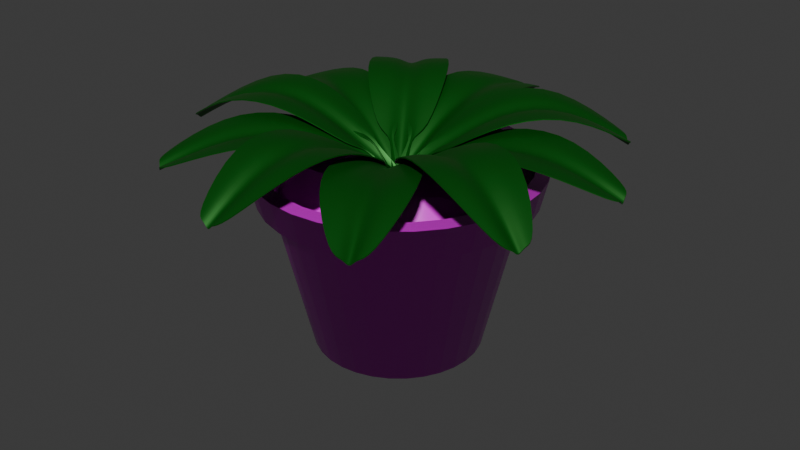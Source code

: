 # Source: Pot_Tanaman.blend  (saved by Blender 4.0.36; exported with 4.5.12 LTS)
import bpy
from mathutils import Matrix  # noqa: F401  (used for matrix-valued properties, if any)

bpy.ops.wm.read_factory_settings(use_empty=True)
scene = bpy.context.scene
scene.name = 'Scene'

# ---- collections
col_collection = bpy.data.collections.new('Collection'); scene.collection.children.link(col_collection)

# ---- images (referenced by path relative to the original .blend; pixels are not part of the script)
import os
ASSET_DIR = os.environ.get("B2B_ASSET_DIR", "")  # directory of the original .blend (textures are referenced by path, not embedded)
HERE = os.path.dirname(os.path.abspath(__file__))  # packed textures are extracted next to this script under _unpacked/

def load_image(name, relpath, width, height, colorspace="sRGB"):
    """Load a texture the original file referenced (path relative to the .blend, or extracted next to this script)."""
    p = next((c for c in (os.path.join(HERE, relpath), os.path.join(ASSET_DIR, relpath)) if relpath and os.path.exists(c)), "")
    if p:
        img = bpy.data.images.load(p, check_existing=True)
        img.name = name
    else:  # same state as the original file: an image datablock whose file is absent (Cycles renders it pink)
        img = bpy.data.images.new(name, width, height)
        img.source = "FILE"
        img.filepath = "//" + (relpath or name)
    img.colorspace_settings.name = colorspace
    return img
img_red_plaster_weathered_disp_4k_png = load_image('red_plaster_weathered_disp_4k.png', 'textures Pot Tanaman/red_plaster_weathered_disp_4k.png', 1024, 1024, 'Non-Color')
img_red_plaster_weathered_diff_4k_jpg = load_image('red_plaster_weathered_diff_4k.jpg', 'textures Pot Tanaman/red_plaster_weathered_diff_4k.jpg', 1024, 1024, 'sRGB')
img_red_plaster_weathered_rough_4k_exr = load_image('red_plaster_weathered_rough_4k.exr', 'textures Pot Tanaman/red_plaster_weathered_rough_4k.exr', 1024, 1024, 'Non-Color')
img_red_plaster_weathered_nor_gl_4k_exr = load_image('red_plaster_weathered_nor_gl_4k.exr', 'textures Pot Tanaman/red_plaster_weathered_nor_gl_4k.exr', 1024, 1024, 'Non-Color')

# ---- materials (node trees are filled in below, after node groups)
mat_pot = bpy.data.materials.new('Pot')
mat_pot.use_transparent_shadow = False
mat_plant = bpy.data.materials.new('Plant')
mat_plant.use_transparent_shadow = False

# ---- node groups
ng_auto_smooth = bpy.data.node_groups.new('Auto Smooth', 'GeometryNodeTree')
_s = ng_auto_smooth.interface.new_socket(name='Geometry', in_out='OUTPUT', socket_type='NodeSocketGeometry')
_s = ng_auto_smooth.interface.new_socket(name='Geometry', in_out='INPUT', socket_type='NodeSocketGeometry')
_s = ng_auto_smooth.interface.new_socket(name='Angle', in_out='INPUT', socket_type='NodeSocketFloat')
_s.subtype = 'ANGLE'
_s.min_value = 0.0
_s.max_value = 3.142
ng_auto_smooth.is_modifier = True
_N = ng_auto_smooth.nodes; _L = ng_auto_smooth.links
n0 = _N.new('NodeGroupOutput'); n0.name = 'Group Output'; n0.location = (480, -100)
n1 = _N.new('NodeGroupInput'); n1.name = 'Group Input'; n1.location = (-420, -300)
n2 = _N.new('NodeGroupInput'); n2.name = 'Group Input.001'; n2.location = (-60, -100)
n3 = _N.new('GeometryNodeSetShadeSmooth'); n3.name = 'Set Shade Smooth'; n3.location = (120, -100)
n3.domain = 'EDGE'
n4 = _N.new('GeometryNodeSetShadeSmooth'); n4.name = 'Set Shade Smooth.001'; n4.location = (300, -100)
n5 = _N.new('GeometryNodeInputMeshEdgeAngle'); n5.name = 'Edge Angle'; n5.location = (-420, -220)
n6 = _N.new('GeometryNodeInputEdgeSmooth'); n6.name = 'Is Edge Smooth'; n6.location = (-60, -160)
n7 = _N.new('GeometryNodeInputShadeSmooth'); n7.name = 'Is Face Smooth'; n7.location = (-240, -340)
n8 = _N.new('FunctionNodeBooleanMath'); n8.name = 'Boolean Math'; n8.location = (-60, -220)
n9 = _N.new('FunctionNodeCompare'); n9.name = 'Compare'; n9.location = (-240, -180)
n9.operation = 'LESS_EQUAL'
_L.new(n5.outputs[0], n9.inputs[0])
_L.new(n4.outputs[0], n0.inputs[0])
_L.new(n1.outputs[1], n9.inputs[1])
_L.new(n9.outputs[0], n8.inputs[0])
_L.new(n7.outputs[0], n8.inputs[1])
_L.new(n2.outputs[0], n3.inputs[0])
_L.new(n6.outputs[0], n3.inputs[1])
_L.new(n3.outputs[0], n4.inputs[0])
_L.new(n8.outputs[0], n3.inputs[2])
n0.is_active_output = True

# ---- material node trees
mat_pot.use_nodes = True; mat_pot.node_tree.nodes.clear()
_N = mat_pot.node_tree.nodes; _L = mat_pot.node_tree.links
n0 = _N.new('ShaderNodeOutputMaterial'); n0.name = 'Material Output'; n0.location = (300, 300)
n1 = _N.new('ShaderNodeDisplacement'); n1.name = 'Displacement'; n1.location = (110, -400)
n1.inputs[2].default_value = 1.0
n2 = _N.new('ShaderNodeBsdfPrincipled'); n2.name = 'Principled BSDF'; n2.location = (10, 300)
n2.inputs[3].default_value = 1.45
n3 = _N.new('ShaderNodeTexImage'); n3.name = 'Image Texture'; n3.location = (-540, -340)
n3.label = 'Displacement'
n3.image = img_red_plaster_weathered_disp_4k_png
n4 = _N.new('ShaderNodeTexImage'); n4.name = 'Image Texture.001'; n4.location = (-540, 500)
n4.label = 'Base Color'
n4.image = img_red_plaster_weathered_diff_4k_jpg
n5 = _N.new('ShaderNodeTexImage'); n5.name = 'Image Texture.002'; n5.location = (-540, 220)
n5.label = 'Roughness'
n5.image = img_red_plaster_weathered_rough_4k_exr
n6 = _N.new('ShaderNodeTexImage'); n6.name = 'Image Texture.003'; n6.location = (-540, -60)
n6.label = 'Normal'
n6.image = img_red_plaster_weathered_nor_gl_4k_exr
n7 = _N.new('ShaderNodeNormalMap'); n7.name = 'Normal Map'; n7.location = (-194, 14)
_L.new(n2.outputs[0], n0.inputs[0])
_L.new(n3.outputs[0], n1.inputs[0])
_L.new(n1.outputs[0], n0.inputs[2])
_L.new(n4.outputs[0], n2.inputs[0])
_L.new(n5.outputs[0], n2.inputs[2])
_L.new(n6.outputs[0], n7.inputs[1])
_L.new(n7.outputs[0], n2.inputs[5])
n0.is_active_output = True
mat_plant.use_nodes = True; mat_plant.node_tree.nodes.clear()
_N = mat_plant.node_tree.nodes; _L = mat_plant.node_tree.links
n0 = _N.new('ShaderNodeBsdfPrincipled'); n0.name = 'Principled BSDF'; n0.location = (10, 300)
n0.inputs[0].default_value = (0.0, 0.1497, 0.001238, 1.0)
n0.inputs[1].default_value = 0.6593
n0.inputs[2].default_value = 0.489
n0.inputs[3].default_value = 1.95
n1 = _N.new('ShaderNodeOutputMaterial'); n1.name = 'Material Output'; n1.location = (300, 300)
_L.new(n0.outputs[0], n1.inputs[0])
n1.is_active_output = True

# ---- world
world_world = bpy.data.worlds.new('World'); scene.world = world_world
world_world.use_nodes = True; world_world.node_tree.nodes.clear()
_N = world_world.node_tree.nodes; _L = world_world.node_tree.links
n0 = _N.new('ShaderNodeOutputWorld'); n0.name = 'World Output'; n0.location = (300, 300)
n1 = _N.new('ShaderNodeBackground'); n1.name = 'Background'; n1.location = (10, 300)
n1.inputs[0].default_value = (0.05088, 0.05088, 0.05088, 1.0)
_L.new(n1.outputs[0], n0.inputs[0])
n0.is_active_output = True
world_world.color = (0.05088, 0.05088, 0.05088)
world_world.use_sun_shadow = False
world_world.sun_shadow_jitter_overblur = 0.0

# ---- meshes
me_cylinder = bpy.data.meshes.new('Cylinder')
me_cylinder.from_pydata([(4.13e-09, 0.6589, -1.0), (0.0, 1.0, 1.0), (0.1285, 0.6463, -1.0), (0.1951, 0.9808, 1.0), (0.2522, 0.6088, -1.0), (0.3827, 0.9239, 1.0), (0.3661, 0.5479, -1.0), (0.5556, 0.8315, 1.0), (0.4659, 0.4659, -1.0), (0.7071, 0.7071, 1.0), (0.5479, 0.3661, -1.0), (0.8315, 0.5556, 1.0), (0.6088, 0.2522, -1.0), (0.9239, 0.3827, 1.0), (0.6463, 0.1285, -1.0), (0.9808, 0.1951, 1.0), (0.6589, 5.083e-09, -1.0), (1.0, 0.0, 1.0), (0.6463, -0.1285, -1.0), (0.9808, -0.1951, 1.0), (0.6088, -0.2522, -1.0), (0.9239, -0.3827, 1.0), (0.5479, -0.3661, -1.0), (0.8315, -0.5556, 1.0), (0.4659, -0.4659, -1.0), (0.7071, -0.7071, 1.0), (0.3661, -0.5479, -1.0), (0.5556, -0.8315, 1.0), (0.2522, -0.6088, -1.0), (0.3827, -0.9239, 1.0), (0.1285, -0.6463, -1.0), (0.1951, -0.9808, 1.0), (4.13e-09, -0.6589, -1.0), (0.0, -1.0, 1.0), (-0.1285, -0.6463, -1.0), (-0.1951, -0.9808, 1.0), (-0.2522, -0.6088, -1.0), (-0.3827, -0.9239, 1.0), (-0.3661, -0.5479, -1.0), (-0.5556, -0.8315, 1.0), (-0.4659, -0.4659, -1.0), (-0.7071, -0.7071, 1.0), (-0.5479, -0.3661, -1.0), (-0.8315, -0.5556, 1.0), (-0.6088, -0.2522, -1.0), (-0.9239, -0.3827, 1.0), (-0.6463, -0.1285, -1.0), (-0.9808, -0.1951, 1.0), (-0.6589, 5.083e-09, -1.0), (-1.0, 0.0, 1.0), (-0.6463, 0.1285, -1.0), (-0.9808, 0.1951, 1.0), (-0.6088, 0.2522, -1.0), (-0.9239, 0.3827, 1.0), (-0.5479, 0.3661, -1.0), (-0.8315, 0.5556, 1.0), (-0.4659, 0.4659, -1.0), (-0.7071, 0.7071, 1.0), (-0.3661, 0.5479, -1.0), (-0.5556, 0.8315, 1.0), (-0.2522, 0.6088, -1.0), (-0.3827, 0.9239, 1.0), (-0.1285, 0.6463, -1.0), (-0.1951, 0.9808, 1.0), (6.879e-10, 0.9432, 0.664), (0.184, 0.9251, 0.6668), (0.3609, 0.8714, 0.6668), (0.524, 0.7842, 0.6675), (0.6669, 0.6669, 0.6668), (0.7842, 0.524, 0.6783), (0.8714, 0.3609, 0.6777), (0.9251, 0.184, 0.6771), (0.9432, 8.466e-10, 0.6822), (0.9251, -0.184, 0.6836), (0.8714, -0.3609, 0.6668), (0.7842, -0.524, 0.6668), (0.6669, -0.6669, 0.6668), (0.524, -0.7842, 0.6668), (0.3609, -0.8714, 0.6668), (0.184, -0.9251, 0.6668), (6.879e-10, -0.9432, 0.6668), (-0.184, -0.9251, 0.6668), (-0.3609, -0.8714, 0.6668), (-0.524, -0.7842, 0.6547), (-0.6669, -0.6669, 0.6178), (-0.7842, -0.524, 0.6452), (-0.8714, -0.3609, 0.6491), (-0.9251, -0.184, 0.6668), (-0.9432, 8.466e-10, 0.6494), (-0.9251, 0.184, 0.6454), (-0.8714, 0.3609, 0.6182), (-0.7842, 0.524, 0.6548), (-0.6669, 0.6669, 0.6668), (-0.524, 0.7842, 0.6566), (-0.3609, 0.8714, 0.6548), (-0.184, 0.9251, 0.6552), (0.2162, 1.087, 0.9815), (0.0, 1.108, 0.9815), (6.879e-10, 1.051, 0.6484), (0.4241, 1.024, 0.9815), (0.6157, 0.9214, 0.9815), (0.7836, 0.7836, 0.9815), (0.9214, 0.6157, 0.9815), (1.024, 0.4241, 0.9815), (1.087, 0.2162, 0.9815), (1.108, -5.287e-10, 0.9815), (1.087, -0.2162, 0.9815), (1.024, -0.4241, 0.9815), (0.9214, -0.6157, 0.9815), (0.7836, -0.7836, 0.9815), (0.6157, -0.9214, 0.9815), (0.4241, -1.024, 0.9815), (0.2162, -1.087, 0.9815), (-5.287e-10, -1.108, 0.9815), (-0.2162, -1.087, 0.9815), (-0.4241, -1.024, 0.9815), (-0.6157, -0.9214, 0.9815), (-0.7836, -0.7836, 0.9815), (-0.9214, -0.6157, 0.9815), (-1.024, -0.4241, 0.9815), (-1.087, -0.2162, 0.9815), (-1.108, -5.287e-10, 0.9815), (-1.087, 0.2162, 0.9815), (-1.024, 0.4241, 0.9815), (-0.9214, 0.6157, 0.9815), (-0.7836, 0.7836, 0.9815), (-0.6157, 0.9214, 0.9815), (-0.4241, 1.024, 0.9815), (-0.2162, 1.087, 0.9815), (0.2051, 1.031, 0.6484), (0.4024, 0.9714, 0.6484), (0.5841, 0.8742, 0.6484), (0.7435, 0.7435, 0.6484), (0.8742, 0.5841, 0.6484), (0.9714, 0.4024, 0.6484), (1.031, 0.2051, 0.6484), (1.051, 8.466e-10, 0.6484), (1.031, -0.2051, 0.6484), (0.9714, -0.4024, 0.6484), (0.8742, -0.5841, 0.6484), (0.7435, -0.7435, 0.6484), (0.5841, -0.8742, 0.6484), (0.4024, -0.9714, 0.6484), (0.2051, -1.031, 0.6484), (6.879e-10, -1.051, 0.6484), (-0.2051, -1.031, 0.6484), (-0.4024, -0.9714, 0.6484), (-0.5841, -0.8742, 0.6484), (-0.7435, -0.7435, 0.645), (-0.8742, -0.5841, 0.6484), (-0.9714, -0.4024, 0.6484), (-1.031, -0.2051, 0.6484), (-1.051, 8.466e-10, 0.6484), (-1.031, 0.2051, 0.6484), (-0.9714, 0.4024, 0.6452), (-0.8742, 0.5841, 0.6484), (-0.7435, 0.7435, 0.6484), (-0.5841, 0.8742, 0.6484), (-0.4024, 0.9714, 0.6484), (-0.2051, 1.031, 0.6484), (0.1738, 0.874, 0.7055), (-1.361e-09, 0.8911, 0.6957), (0.341, 0.8233, 0.7086), (0.4951, 0.7409, 0.7148), (0.6301, 0.6301, 0.7086), (0.7409, 0.4951, 0.7276), (0.8233, 0.341, 0.7267), (0.874, 0.1738, 0.7268), (0.8911, 1.623e-09, 0.7372), (0.874, -0.1738, 0.7448), (0.8233, -0.341, 0.7083), (0.7409, -0.4951, 0.7055), (0.6301, -0.6301, 0.7055), (0.4951, -0.7409, 0.7055), (0.341, -0.8233, 0.7055), (0.1738, -0.874, 0.7055), (-1.361e-09, -0.8911, 0.7055), (-0.1738, -0.874, 0.7055), (-0.341, -0.8233, 0.7003), (-0.4951, -0.7409, 0.6772), (-0.6301, -0.6301, 0.6271), (-0.7409, -0.4951, 0.662), (-0.8233, -0.341, 0.6639), (-0.874, -0.1738, 0.7036), (-0.8911, 1.623e-09, 0.6637), (-0.874, 0.1738, 0.6619), (-0.8233, 0.341, 0.6271), (-0.7409, 0.4951, 0.6772), (-0.6301, 0.6301, 0.6993), (-0.4951, 0.7409, 0.6845), (-0.341, 0.8233, 0.6819), (-0.1738, 0.874, 0.6818), (-0.6866, 0.4678, 0.6608), (-0.5231, 0.5744, 0.6546), (-0.339, 0.6566, 0.6549), (-0.1415, 0.7113, 0.6549), (0.06195, 0.7364, 0.7096), (0.2635, 0.7309, 0.7267), (0.4553, 0.695, 0.7323), (-0.7151, 0.2793, 0.5868), (-0.5281, 0.3713, 0.5777), (-0.3204, 0.4464, 0.6451), (-0.09979, 0.5017, 0.6834), (0.1252, 0.535, 0.7665), (0.3458, 0.5451, 0.7891), (0.5538, 0.5317, 0.743), (-0.7149, 0.07423, 0.586), (-0.5109, 0.1439, 0.5997), (-0.2869, 0.2064, 0.797), (-0.05157, 0.2593, 0.8236), (0.1861, 0.3005, 0.8044), (0.4169, 0.3285, 0.8325), (0.6321, 0.3422, 0.779), (-0.6867, -0.1366, 0.663), (-0.473, -0.09408, 0.656), (-0.2411, -0.04796, 0.7779), (-1.49e-08, 0.0, 0.8839), (0.2411, 0.04796, 0.8019), (0.473, 0.09408, 0.8325), (0.6867, 0.1366, 0.7784), (-0.6321, -0.3422, 0.5744), (-0.4169, -0.3285, 0.5566), (-0.1861, -0.3005, 0.7614), (0.05157, -0.2593, 0.8831), (0.2869, -0.2064, 0.8125), (0.5109, -0.1439, 0.8756), (0.7149, -0.07423, 0.8166), (-0.5538, -0.5317, 0.58), (-0.3458, -0.5451, 0.5791), (-0.1252, -0.535, 0.6899), (0.09979, -0.5017, 0.7273), (0.3204, -0.4464, 0.7154), (0.5281, -0.3713, 0.7386), (0.7151, -0.2793, 0.745), (-0.4553, -0.695, 0.6607), (-0.2635, -0.7309, 0.6701), (-0.06195, -0.7364, 0.7055), (0.1415, -0.7113, 0.7055), (0.339, -0.6566, 0.7055), (0.5231, -0.5744, 0.7055), (0.6866, -0.4678, 0.7055)], [], [(7, 9, 101, 100), (59, 61, 127, 126), (83, 82, 146, 147), (41, 43, 118, 117), (84, 83, 147, 148), (23, 25, 109, 108), (85, 84, 148, 149), (5, 7, 100, 99), (57, 59, 126, 125), (86, 85, 149, 150), (39, 41, 117, 116), (87, 86, 150, 151), (21, 23, 108, 107), (3, 5, 99, 96), (88, 87, 151, 152), (55, 57, 125, 124), (89, 88, 152, 153), (37, 39, 116, 115), (90, 89, 153, 154), (19, 21, 107, 106), (91, 90, 154, 155), (65, 64, 98, 129), (53, 55, 124, 123), (92, 91, 155, 156), (1, 3, 96, 97), (66, 65, 129, 130), (35, 37, 115, 114), (93, 92, 156, 157), (17, 19, 106, 105), (67, 66, 130, 131), (13, 11, 165, 166), (94, 93, 157, 158), (68, 67, 131, 132), (0, 2, 4, 6, 8, 10, 12, 14, 16, 18, 20, 22, 24, 26, 28, 30, 32, 34, 36, 38, 40, 42, 44, 46, 48, 50, 52, 54, 56, 58, 60, 62), (62, 95, 64, 0), (60, 94, 95, 62), (58, 93, 94, 60), (56, 92, 93, 58), (54, 91, 92, 56), (52, 90, 91, 54), (50, 89, 90, 52), (48, 88, 89, 50), (46, 87, 88, 48), (44, 86, 87, 46), (42, 85, 86, 44), (40, 84, 85, 42), (38, 83, 84, 40), (36, 82, 83, 38), (34, 81, 82, 36), (32, 80, 81, 34), (30, 79, 80, 32), (28, 78, 79, 30), (26, 77, 78, 28), (24, 76, 77, 26), (22, 75, 76, 24), (20, 74, 75, 22), (18, 73, 74, 20), (16, 72, 73, 18), (14, 71, 72, 16), (12, 70, 71, 14), (10, 69, 70, 12), (8, 68, 69, 10), (6, 67, 68, 8), (4, 66, 67, 6), (2, 65, 66, 4), (0, 64, 65, 2), (98, 97, 96, 129), (129, 96, 99, 130), (130, 99, 100, 131), (131, 100, 101, 132), (132, 101, 102, 133), (133, 102, 103, 134), (134, 103, 104, 135), (135, 104, 105, 136), (136, 105, 106, 137), (137, 106, 107, 138), (138, 107, 108, 139), (139, 108, 109, 140), (140, 109, 110, 141), (141, 110, 111, 142), (142, 111, 112, 143), (143, 112, 113, 144), (144, 113, 114, 145), (145, 114, 115, 146), (146, 115, 116, 147), (147, 116, 117, 148), (148, 117, 118, 149), (149, 118, 119, 150), (150, 119, 120, 151), (151, 120, 121, 152), (152, 121, 122, 153), (153, 122, 123, 154), (154, 123, 124, 155), (155, 124, 125, 156), (156, 125, 126, 157), (157, 126, 127, 158), (158, 127, 128, 159), (159, 128, 97, 98), (82, 81, 145, 146), (25, 27, 110, 109), (81, 80, 144, 145), (43, 45, 119, 118), (80, 79, 143, 144), (61, 63, 128, 127), (9, 11, 102, 101), (79, 78, 142, 143), (27, 29, 111, 110), (78, 77, 141, 142), (45, 47, 120, 119), (77, 76, 140, 141), (63, 1, 97, 128), (76, 75, 139, 140), (11, 13, 103, 102), (29, 31, 112, 111), (75, 74, 138, 139), (47, 49, 121, 120), (74, 73, 137, 138), (73, 72, 136, 137), (13, 15, 104, 103), (31, 33, 113, 112), (72, 71, 135, 136), (49, 51, 122, 121), (71, 70, 134, 135), (70, 69, 133, 134), (15, 17, 105, 104), (64, 95, 159, 98), (33, 35, 114, 113), (69, 68, 132, 133), (95, 94, 158, 159), (51, 53, 123, 122), (187, 186, 192, 188), (31, 29, 174, 175), (49, 47, 183, 184), (5, 3, 160, 162), (23, 21, 170, 171), (41, 39, 179, 180), (59, 57, 188, 189), (15, 13, 166, 167), (33, 31, 175, 176), (51, 49, 184, 185), (7, 5, 162, 163), (25, 23, 171, 172), (43, 41, 180, 181), (61, 59, 189, 190), (17, 15, 167, 168), (35, 33, 176, 177), (53, 51, 185, 186), (9, 7, 163, 164), (27, 25, 172, 173), (45, 43, 181, 182), (63, 61, 190, 191), (19, 17, 168, 169), (37, 35, 177, 178), (55, 53, 186, 187), (11, 9, 164, 165), (29, 27, 173, 174), (47, 45, 182, 183), (3, 1, 161, 160), (1, 63, 191, 161), (21, 19, 169, 170), (39, 37, 178, 179), (57, 55, 187, 188), (186, 185, 199, 192), (185, 184, 206, 199), (184, 183, 213, 206), (183, 182, 220, 213), (182, 181, 227, 220), (181, 180, 234, 227), (180, 179, 178, 234), (188, 192, 193, 189), (192, 199, 200, 193), (199, 206, 207, 200), (206, 213, 214, 207), (213, 220, 221, 214), (220, 227, 228, 221), (227, 234, 235, 228), (234, 178, 177, 235), (189, 193, 194, 190), (193, 200, 201, 194), (200, 207, 208, 201), (207, 214, 215, 208), (214, 221, 222, 215), (221, 228, 229, 222), (228, 235, 236, 229), (235, 177, 176, 236), (190, 194, 195, 191), (194, 201, 202, 195), (201, 208, 209, 202), (208, 215, 216, 209), (215, 222, 223, 216), (222, 229, 230, 223), (229, 236, 237, 230), (236, 176, 175, 237), (191, 195, 196, 161), (195, 202, 203, 196), (202, 209, 210, 203), (209, 216, 217, 210), (216, 223, 224, 217), (223, 230, 231, 224), (230, 237, 238, 231), (237, 175, 174, 238), (161, 196, 197, 160), (196, 203, 204, 197), (203, 210, 211, 204), (210, 217, 218, 211), (217, 224, 225, 218), (224, 231, 232, 225), (231, 238, 239, 232), (238, 174, 173, 239), (160, 197, 198, 162), (197, 204, 205, 198), (204, 211, 212, 205), (211, 218, 219, 212), (218, 225, 226, 219), (225, 232, 233, 226), (232, 239, 240, 233), (239, 173, 172, 240), (162, 198, 164, 163), (198, 205, 165, 164), (205, 212, 166, 165), (212, 219, 167, 166), (219, 226, 168, 167), (226, 233, 169, 168), (233, 240, 170, 169), (240, 172, 171, 170)])
me_cylinder.polygons.foreach_set('use_smooth', [True] * 225)
_uv = me_cylinder.uv_layers.new(name='UVMap')
_uv.uv.foreach_set('vector', [0.3833, 0.4496, 0.4197, 0.4197, 0.4197, 0.4197, 0.3833, 0.4496, 0.1167, 0.4496, 0.1582, 0.4717, 0.1582, 0.4717, 0.1167, 0.4496, 0.4062, 0.9167, 0.4375, 0.9167, 0.4375, 0.9167, 0.4062, 0.9167, 0.08029, 0.08029, 0.05045, 0.1167, 0.05045, 0.1167, 0.08029, 0.08029, 0.375, 0.9167, 0.4062, 0.9167, 0.4062, 0.9167, 0.375, 0.9167, 0.4496, 0.1167, 0.4197, 0.08029, 0.4197, 0.08029, 0.4496, 0.1167, 0.3438, 0.9167, 0.375, 0.9167, 0.375, 0.9167, 0.3438, 0.9167, 0.3418, 0.4717, 0.3833, 0.4496, 0.3833, 0.4496, 0.3418, 0.4717, 0.08029, 0.4197, 0.1167, 0.4496, 0.1167, 0.4496, 0.08029, 0.4197, 0.3125, 0.9167, 0.3438, 0.9167, 0.3438, 0.9167, 0.3125, 0.9167, 0.1167, 0.05045, 0.08029, 0.08029, 0.08029, 0.08029, 0.1167, 0.05045, 0.2812, 0.9167, 0.3125, 0.9167, 0.3125, 0.9167, 0.2812, 0.9167, 0.4717, 0.1582, 0.4496, 0.1167, 0.4496, 0.1167, 0.4717, 0.1582, 0.2968, 0.4854, 0.3418, 0.4717, 0.3418, 0.4717, 0.2968, 0.4854, 0.25, 0.9167, 0.2812, 0.9167, 0.2812, 0.9167, 0.25, 0.9167, 0.05045, 0.3833, 0.08029, 0.4197, 0.08029, 0.4197, 0.05045, 0.3833, 0.2188, 0.9167, 0.25, 0.9167, 0.25, 0.9167, 0.2188, 0.9167, 0.1582, 0.02827, 0.1167, 0.05045, 0.1167, 0.05045, 0.1582, 0.02827, 0.1875, 0.9167, 0.2188, 0.9167, 0.2188, 0.9167, 0.1875, 0.9167, 0.4854, 0.2032, 0.4717, 0.1582, 0.4717, 0.1582, 0.4854, 0.2032, 0.1562, 0.9167, 0.1875, 0.9167, 0.1875, 0.9167, 0.1562, 0.9167, 0.9688, 0.9167, 1.0, 0.9167, 1.0, 0.9167, 0.9688, 0.9167, 0.02827, 0.3418, 0.05045, 0.3833, 0.05045, 0.3833, 0.02827, 0.3418, 0.125, 0.9167, 0.1562, 0.9167, 0.1562, 0.9167, 0.125, 0.9167, 0.25, 0.49, 0.2968, 0.4854, 0.2968, 0.4854, 0.25, 0.49, 0.9375, 0.9167, 0.9688, 0.9167, 0.9688, 0.9167, 0.9375, 0.9167, 0.2032, 0.01461, 0.1582, 0.02827, 0.1582, 0.02827, 0.2032, 0.01461, 0.09375, 0.9167, 0.125, 0.9167, 0.125, 0.9167, 0.09375, 0.9167, 0.49, 0.25, 0.4854, 0.2032, 0.4854, 0.2032, 0.49, 0.25, 0.9062, 0.9167, 0.9375, 0.9167, 0.9375, 0.9167, 0.9062, 0.9167, 0.4717, 0.3418, 0.4496, 0.3833, 0.4496, 0.3833, 0.4717, 0.3418, 0.0625, 0.9167, 0.09375, 0.9167, 0.09375, 0.9167, 0.0625, 0.9167, 0.875, 0.9167, 0.9062, 0.9167, 0.9062, 0.9167, 0.875, 0.9167, 0.75, 0.49, 0.7968, 0.4854, 0.8418, 0.4717, 0.8833, 0.4496, 0.9197, 0.4197, 0.9496, 0.3833, 0.9717, 0.3418, 0.9854, 0.2968, 0.99, 0.25, 0.9854, 0.2032, 0.9717, 0.1582, 0.9496, 0.1167, 0.9197, 0.08029, 0.8833, 0.05045, 0.8418, 0.02827, 0.7968, 0.01461, 0.75, 0.01, 0.7032, 0.01461, 0.6582, 0.02827, 0.6167, 0.05045, 0.5803, 0.08029, 0.5504, 0.1167, 0.5283, 0.1582, 0.5146, 0.2032, 0.51, 0.25, 0.5146, 0.2968, 0.5283, 0.3418, 0.5504, 0.3833, 0.5803, 0.4197, 0.6167, 0.4496, 0.6582, 0.4717, 0.7032, 0.4854, 0.03125, 0.5, 0.03125, 0.9167, 0.0, 0.9167, 0.0, 0.5, 0.0625, 0.5, 0.0625, 0.9167, 0.03125, 0.9167, 0.03125, 0.5, 0.09375, 0.5, 0.09375, 0.9167, 0.0625, 0.9167, 0.0625, 0.5, 0.125, 0.5, 0.125, 0.9167, 0.09375, 0.9167, 0.09375, 0.5, 0.1562, 0.5, 0.1562, 0.9167, 0.125, 0.9167, 0.125, 0.5, 0.1875, 0.5, 0.1875, 0.9167, 0.1562, 0.9167, 0.1562, 0.5, 0.2188, 0.5, 0.2188, 0.9167, 0.1875, 0.9167, 0.1875, 0.5, 0.25, 0.5, 0.25, 0.9167, 0.2188, 0.9167, 0.2188, 0.5, 0.2812, 0.5, 0.2812, 0.9167, 0.25, 0.9167, 0.25, 0.5, 0.3125, 0.5, 0.3125, 0.9167, 0.2812, 0.9167, 0.2812, 0.5, 0.3438, 0.5, 0.3438, 0.9167, 0.3125, 0.9167, 0.3125, 0.5, 0.375, 0.5, 0.375, 0.9167, 0.3438, 0.9167, 0.3438, 0.5, 0.4062, 0.5, 0.4062, 0.9167, 0.375, 0.9167, 0.375, 0.5, 0.4375, 0.5, 0.4375, 0.9167, 0.4062, 0.9167, 0.4062, 0.5, 0.4688, 0.5, 0.4688, 0.9167, 0.4375, 0.9167, 0.4375, 0.5, 0.5, 0.5, 0.5, 0.9167, 0.4688, 0.9167, 0.4688, 0.5, 0.5312, 0.5, 0.5312, 0.9167, 0.5, 0.9167, 0.5, 0.5, 0.5625, 0.5, 0.5625, 0.9167, 0.5312, 0.9167, 0.5312, 0.5, 0.5938, 0.5, 0.5937, 0.9167, 0.5625, 0.9167, 0.5625, 0.5, 0.625, 0.5, 0.625, 0.9167, 0.5937, 0.9167, 0.5938, 0.5, 0.6562, 0.5, 0.6562, 0.9167, 0.625, 0.9167, 0.625, 0.5, 0.6875, 0.5, 0.6875, 0.9167, 0.6562, 0.9167, 0.6562, 0.5, 0.7188, 0.5, 0.7188, 0.9167, 0.6875, 0.9167, 0.6875, 0.5, 0.75, 0.5, 0.75, 0.9167, 0.7188, 0.9167, 0.7188, 0.5, 0.7812, 0.5, 0.7812, 0.9167, 0.75, 0.9167, 0.75, 0.5, 0.8125, 0.5, 0.8125, 0.9167, 0.7812, 0.9167, 0.7812, 0.5, 0.8438, 0.5, 0.8437, 0.9167, 0.8125, 0.9167, 0.8125, 0.5, 0.875, 0.5, 0.875, 0.9167, 0.8437, 0.9167, 0.8438, 0.5, 0.9062, 0.5, 0.9062, 0.9167, 0.875, 0.9167, 0.875, 0.5, 0.9375, 0.5, 0.9375, 0.9167, 0.9062, 0.9167, 0.9062, 0.5, 0.9688, 0.5, 0.9688, 0.9167, 0.9375, 0.9167, 0.9375, 0.5, 1.0, 0.5, 1.0, 0.9167, 0.9688, 0.9167, 0.9688, 0.5, 1.0, 0.9167, 1.0, 1.0, 0.9688, 1.0, 0.9688, 0.9167, 0.9688, 0.9167, 0.9688, 1.0, 0.9375, 1.0, 0.9375, 0.9167, 0.9375, 0.9167, 0.9375, 1.0, 0.9062, 1.0, 0.9062, 0.9167, 0.9062, 0.9167, 0.9062, 1.0, 0.875, 1.0, 0.875, 0.9167, 0.875, 0.9167, 0.875, 1.0, 0.8438, 1.0, 0.8437, 0.9167, 0.8437, 0.9167, 0.8438, 1.0, 0.8125, 1.0, 0.8125, 0.9167, 0.8125, 0.9167, 0.8125, 1.0, 0.7812, 1.0, 0.7812, 0.9167, 0.7812, 0.9167, 0.7812, 1.0, 0.75, 1.0, 0.75, 0.9167, 0.75, 0.9167, 0.75, 1.0, 0.7188, 1.0, 0.7188, 0.9167, 0.7188, 0.9167, 0.7188, 1.0, 0.6875, 1.0, 0.6875, 0.9167, 0.6875, 0.9167, 0.6875, 1.0, 0.6562, 1.0, 0.6562, 0.9167, 0.6562, 0.9167, 0.6562, 1.0, 0.625, 1.0, 0.625, 0.9167, 0.625, 0.9167, 0.625, 1.0, 0.5938, 1.0, 0.5937, 0.9167, 0.5937, 0.9167, 0.5938, 1.0, 0.5625, 1.0, 0.5625, 0.9167, 0.5625, 0.9167, 0.5625, 1.0, 0.5312, 1.0, 0.5312, 0.9167, 0.5312, 0.9167, 0.5312, 1.0, 0.5, 1.0, 0.5, 0.9167, 0.5, 0.9167, 0.5, 1.0, 0.4688, 1.0, 0.4688, 0.9167, 0.4688, 0.9167, 0.4688, 1.0, 0.4375, 1.0, 0.4375, 0.9167, 0.4375, 0.9167, 0.4375, 1.0, 0.4062, 1.0, 0.4062, 0.9167, 0.4062, 0.9167, 0.4062, 1.0, 0.375, 1.0, 0.375, 0.9167, 0.375, 0.9167, 0.375, 1.0, 0.3438, 1.0, 0.3438, 0.9167, 0.3438, 0.9167, 0.3438, 1.0, 0.3125, 1.0, 0.3125, 0.9167, 0.3125, 0.9167, 0.3125, 1.0, 0.2812, 1.0, 0.2812, 0.9167, 0.2812, 0.9167, 0.2812, 1.0, 0.25, 1.0, 0.25, 0.9167, 0.25, 0.9167, 0.25, 1.0, 0.2188, 1.0, 0.2188, 0.9167, 0.2188, 0.9167, 0.2188, 1.0, 0.1875, 1.0, 0.1875, 0.9167, 0.1875, 0.9167, 0.1875, 1.0, 0.1562, 1.0, 0.1562, 0.9167, 0.1562, 0.9167, 0.1562, 1.0, 0.125, 1.0, 0.125, 0.9167, 0.125, 0.9167, 0.125, 1.0, 0.09375, 1.0, 0.09375, 0.9167, 0.09375, 0.9167, 0.09375, 1.0, 0.0625, 1.0, 0.0625, 0.9167, 0.0625, 0.9167, 0.0625, 1.0, 0.03125, 1.0, 0.03125, 0.9167, 0.03125, 0.9167, 0.03125, 1.0, 0.0, 1.0, 0.0, 0.9167, 0.4375, 0.9167, 0.4688, 0.9167, 0.4688, 0.9167, 0.4375, 0.9167, 0.4197, 0.08029, 0.3833, 0.05045, 0.3833, 0.05045, 0.4197, 0.08029, 0.4688, 0.9167, 0.5, 0.9167, 0.5, 0.9167, 0.4688, 0.9167, 0.05045, 0.1167, 0.02827, 0.1582, 0.02827, 0.1582, 0.05045, 0.1167, 0.5, 0.9167, 0.5312, 0.9167, 0.5312, 0.9167, 0.5, 0.9167, 0.1582, 0.4717, 0.2032, 0.4854, 0.2032, 0.4854, 0.1582, 0.4717, 0.4197, 0.4197, 0.4496, 0.3833, 0.4496, 0.3833, 0.4197, 0.4197, 0.5312, 0.9167, 0.5625, 0.9167, 0.5625, 0.9167, 0.5312, 0.9167, 0.3833, 0.05045, 0.3418, 0.02827, 0.3418, 0.02827, 0.3833, 0.05045, 0.5625, 0.9167, 0.5937, 0.9167, 0.5937, 0.9167, 0.5625, 0.9167, 0.02827, 0.1582, 0.01461, 0.2032, 0.01461, 0.2032, 0.02827, 0.1582, 0.5937, 0.9167, 0.625, 0.9167, 0.625, 0.9167, 0.5937, 0.9167, 0.2032, 0.4854, 0.25, 0.49, 0.25, 0.49, 0.2032, 0.4854, 0.625, 0.9167, 0.6562, 0.9167, 0.6562, 0.9167, 0.625, 0.9167, 0.4496, 0.3833, 0.4717, 0.3418, 0.4717, 0.3418, 0.4496, 0.3833, 0.3418, 0.02827, 0.2968, 0.01461, 0.2968, 0.01461, 0.3418, 0.02827, 0.6562, 0.9167, 0.6875, 0.9167, 0.6875, 0.9167, 0.6562, 0.9167, 0.01461, 0.2032, 0.01, 0.25, 0.01, 0.25, 0.01461, 0.2032, 0.6875, 0.9167, 0.7188, 0.9167, 0.7188, 0.9167, 0.6875, 0.9167, 0.7188, 0.9167, 0.75, 0.9167, 0.75, 0.9167, 0.7188, 0.9167, 0.4717, 0.3418, 0.4854, 0.2968, 0.4854, 0.2968, 0.4717, 0.3418, 0.2968, 0.01461, 0.25, 0.01, 0.25, 0.01, 0.2968, 0.01461, 0.75, 0.9167, 0.7812, 0.9167, 0.7812, 0.9167, 0.75, 0.9167, 0.01, 0.25, 0.01461, 0.2968, 0.01461, 0.2968, 0.01, 0.25, 0.7812, 0.9167, 0.8125, 0.9167, 0.8125, 0.9167, 0.7812, 0.9167, 0.8125, 0.9167, 0.8437, 0.9167, 0.8437, 0.9167, 0.8125, 0.9167, 0.4854, 0.2968, 0.49, 0.25, 0.49, 0.25, 0.4854, 0.2968, 0.0, 0.9167, 0.03125, 0.9167, 0.03125, 0.9167, 0.0, 0.9167, 0.25, 0.01, 0.2032, 0.01461, 0.2032, 0.01461, 0.25, 0.01, 0.8437, 0.9167, 0.875, 0.9167, 0.875, 0.9167, 0.8437, 0.9167, 0.03125, 0.9167, 0.0625, 0.9167, 0.0625, 0.9167, 0.03125, 0.9167, 0.01461, 0.2968, 0.02827, 0.3418, 0.02827, 0.3418, 0.01461, 0.2968, 0.05045, 0.3833, 0.02827, 0.3418, 0.08361, 0.3612, 0.08029, 0.4197, 0.2968, 0.01461, 0.3418, 0.02827, 0.3418, 0.02827, 0.2968, 0.01461, 0.01, 0.25, 0.01461, 0.2032, 0.01461, 0.2032, 0.01, 0.25, 0.3418, 0.4717, 0.2968, 0.4854, 0.2968, 0.4854, 0.3418, 0.4717, 0.4496, 0.1167, 0.4717, 0.1582, 0.4717, 0.1582, 0.4496, 0.1167, 0.08029, 0.08029, 0.1167, 0.05045, 0.1167, 0.05045, 0.08029, 0.08029, 0.1167, 0.4496, 0.08029, 0.4197, 0.08029, 0.4197, 0.1167, 0.4496, 0.4854, 0.2968, 0.4717, 0.3418, 0.4717, 0.3418, 0.4854, 0.2968, 0.25, 0.01, 0.2968, 0.01461, 0.2968, 0.01461, 0.25, 0.01, 0.01461, 0.2968, 0.01, 0.25, 0.01, 0.25, 0.01461, 0.2968, 0.3833, 0.4496, 0.3418, 0.4717, 0.3418, 0.4717, 0.3833, 0.4496, 0.4197, 0.08029, 0.4496, 0.1167, 0.4496, 0.1167, 0.4197, 0.08029, 0.05045, 0.1167, 0.08029, 0.08029, 0.08029, 0.08029, 0.05045, 0.1167, 0.1582, 0.4717, 0.1167, 0.4496, 0.1167, 0.4496, 0.1582, 0.4717, 0.49, 0.25, 0.4854, 0.2968, 0.4854, 0.2968, 0.49, 0.25, 0.2032, 0.01461, 0.25, 0.01, 0.25, 0.01, 0.2032, 0.01461, 0.02827, 0.3418, 0.01461, 0.2968, 0.01461, 0.2968, 0.02827, 0.3418, 0.4197, 0.4197, 0.3833, 0.4496, 0.3833, 0.4496, 0.4197, 0.4197, 0.3833, 0.05045, 0.4197, 0.08029, 0.4197, 0.08029, 0.3833, 0.05045, 0.02827, 0.1582, 0.05045, 0.1167, 0.05045, 0.1167, 0.02827, 0.1582, 0.2032, 0.4854, 0.1582, 0.4717, 0.1582, 0.4717, 0.2032, 0.4854, 0.4854, 0.2032, 0.49, 0.25, 0.49, 0.25, 0.4854, 0.2032, 0.1582, 0.02827, 0.2032, 0.01461, 0.2032, 0.01461, 0.1582, 0.02827, 0.05045, 0.3833, 0.02827, 0.3418, 0.02827, 0.3418, 0.05045, 0.3833, 0.4496, 0.3833, 0.4197, 0.4197, 0.4197, 0.4197, 0.4496, 0.3833, 0.3418, 0.02827, 0.3833, 0.05045, 0.3833, 0.05045, 0.3418, 0.02827, 0.01461, 0.2032, 0.02827, 0.1582, 0.02827, 0.1582, 0.01461, 0.2032, 0.2968, 0.4854, 0.25, 0.49, 0.25, 0.49, 0.2968, 0.4854, 0.25, 0.49, 0.2032, 0.4854, 0.2032, 0.4854, 0.25, 0.49, 0.4717, 0.1582, 0.4854, 0.2032, 0.4854, 0.2032, 0.4717, 0.1582, 0.1167, 0.05045, 0.1582, 0.02827, 0.1582, 0.02827, 0.1167, 0.05045, 0.08029, 0.4197, 0.05045, 0.3833, 0.05045, 0.3833, 0.08029, 0.4197, 0.02827, 0.3418, 0.01461, 0.2968, 0.08032, 0.3129, 0.08361, 0.3612, 0.01461, 0.2968, 0.01, 0.25, 0.08101, 0.2651, 0.08032, 0.3129, 0.01, 0.25, 0.01461, 0.2032, 0.08739, 0.2177, 0.08101, 0.2651, 0.01461, 0.2032, 0.02827, 0.1582, 0.09966, 0.1714, 0.08739, 0.2177, 0.02827, 0.1582, 0.05045, 0.1167, 0.1173, 0.127, 0.09966, 0.1714, 0.05045, 0.1167, 0.08029, 0.08029, 0.1388, 0.08361, 0.1173, 0.127, 0.08029, 0.08029, 0.1167, 0.05045, 0.1582, 0.02827, 0.1388, 0.08361, 0.08029, 0.4197, 0.08361, 0.3612, 0.127, 0.3827, 0.1167, 0.4496, 0.08361, 0.3612, 0.08032, 0.3129, 0.1308, 0.3296, 0.127, 0.3827, 0.08032, 0.3129, 0.08101, 0.2651, 0.136, 0.279, 0.1308, 0.3296, 0.08101, 0.2651, 0.08739, 0.2177, 0.1441, 0.2289, 0.136, 0.279, 0.08739, 0.2177, 0.09966, 0.1714, 0.1557, 0.1796, 0.1441, 0.2289, 0.09966, 0.1714, 0.1173, 0.127, 0.1704, 0.1308, 0.1557, 0.1796, 0.1173, 0.127, 0.1388, 0.08361, 0.1871, 0.08032, 0.1704, 0.1308, 0.1388, 0.08361, 0.1582, 0.02827, 0.2032, 0.01461, 0.1871, 0.08032, 0.1167, 0.4496, 0.127, 0.3827, 0.1714, 0.4003, 0.1582, 0.4717, 0.127, 0.3827, 0.1308, 0.3296, 0.1796, 0.3443, 0.1714, 0.4003, 0.1308, 0.3296, 0.136, 0.279, 0.1879, 0.2915, 0.1796, 0.3443, 0.136, 0.279, 0.1441, 0.2289, 0.1974, 0.2395, 0.1879, 0.2915, 0.1441, 0.2289, 0.1557, 0.1796, 0.2085, 0.1879, 0.1974, 0.2395, 0.1557, 0.1796, 0.1704, 0.1308, 0.221, 0.136, 0.2085, 0.1879, 0.1704, 0.1308, 0.1871, 0.08032, 0.2349, 0.08101, 0.221, 0.136, 0.1871, 0.08032, 0.2032, 0.01461, 0.25, 0.01, 0.2349, 0.08101, 0.1582, 0.4717, 0.1714, 0.4003, 0.2177, 0.4126, 0.2032, 0.4854, 0.1714, 0.4003, 0.1796, 0.3443, 0.2289, 0.3559, 0.2177, 0.4126, 0.1796, 0.3443, 0.1879, 0.2915, 0.2395, 0.3026, 0.2289, 0.3559, 0.1879, 0.2915, 0.1974, 0.2395, 0.25, 0.25, 0.2395, 0.3026, 0.1974, 0.2395, 0.2085, 0.1879, 0.2605, 0.1974, 0.25, 0.25, 0.2085, 0.1879, 0.221, 0.136, 0.2711, 0.1441, 0.2605, 0.1974, 0.221, 0.136, 0.2349, 0.08101, 0.2823, 0.08739, 0.2711, 0.1441, 0.2349, 0.08101, 0.25, 0.01, 0.2968, 0.01461, 0.2823, 0.08739, 0.2032, 0.4854, 0.2177, 0.4126, 0.2651, 0.419, 0.25, 0.49, 0.2177, 0.4126, 0.2289, 0.3559, 0.279, 0.364, 0.2651, 0.419, 0.2289, 0.3559, 0.2395, 0.3026, 0.2915, 0.3121, 0.279, 0.364, 0.2395, 0.3026, 0.25, 0.25, 0.3026, 0.2605, 0.2915, 0.3121, 0.25, 0.25, 0.2605, 0.1974, 0.3121, 0.2085, 0.3026, 0.2605, 0.2605, 0.1974, 0.2711, 0.1441, 0.3204, 0.1557, 0.3121, 0.2085, 0.2711, 0.1441, 0.2823, 0.08739, 0.3286, 0.09966, 0.3204, 0.1557, 0.2823, 0.08739, 0.2968, 0.01461, 0.3418, 0.02827, 0.3286, 0.09966, 0.25, 0.49, 0.2651, 0.419, 0.3129, 0.4197, 0.2968, 0.4854, 0.2651, 0.419, 0.279, 0.364, 0.3296, 0.3692, 0.3129, 0.4197, 0.279, 0.364, 0.2915, 0.3121, 0.3443, 0.3204, 0.3296, 0.3692, 0.2915, 0.3121, 0.3026, 0.2605, 0.3559, 0.2711, 0.3443, 0.3204, 0.3026, 0.2605, 0.3121, 0.2085, 0.364, 0.221, 0.3559, 0.2711, 0.3121, 0.2085, 0.3204, 0.1557, 0.3692, 0.1704, 0.364, 0.221, 0.3204, 0.1557, 0.3286, 0.09966, 0.373, 0.1173, 0.3692, 0.1704, 0.3286, 0.09966, 0.3418, 0.02827, 0.3833, 0.05045, 0.373, 0.1173, 0.2968, 0.4854, 0.3129, 0.4197, 0.3612, 0.4164, 0.3418, 0.4717, 0.3129, 0.4197, 0.3296, 0.3692, 0.3827, 0.373, 0.3612, 0.4164, 0.3296, 0.3692, 0.3443, 0.3204, 0.4003, 0.3286, 0.3827, 0.373, 0.3443, 0.3204, 0.3559, 0.2711, 0.4126, 0.2823, 0.4003, 0.3286, 0.3559, 0.2711, 0.364, 0.221, 0.419, 0.2349, 0.4126, 0.2823, 0.364, 0.221, 0.3692, 0.1704, 0.4197, 0.1871, 0.419, 0.2349, 0.3692, 0.1704, 0.373, 0.1173, 0.4164, 0.1388, 0.4197, 0.1871, 0.373, 0.1173, 0.3833, 0.05045, 0.4197, 0.08029, 0.4164, 0.1388, 0.3418, 0.4717, 0.3612, 0.4164, 0.4197, 0.4197, 0.3833, 0.4496, 0.3612, 0.4164, 0.3827, 0.373, 0.4496, 0.3833, 0.4197, 0.4197, 0.3827, 0.373, 0.4003, 0.3286, 0.4717, 0.3418, 0.4496, 0.3833, 0.4003, 0.3286, 0.4126, 0.2823, 0.4854, 0.2968, 0.4717, 0.3418, 0.4126, 0.2823, 0.419, 0.2349, 0.49, 0.25, 0.4854, 0.2968, 0.419, 0.2349, 0.4197, 0.1871, 0.4854, 0.2032, 0.49, 0.25, 0.4197, 0.1871, 0.4164, 0.1388, 0.4717, 0.1582, 0.4854, 0.2032, 0.4164, 0.1388, 0.4197, 0.08029, 0.4496, 0.1167, 0.4717, 0.1582])
me_cylinder.materials.append(mat_pot)
me_cylinder.update()
me_plane = bpy.data.meshes.new('Plane')
me_plane.from_pydata([(-0.5783, 0.3556, 1.235), (0.5783, 0.3556, 1.235), (-0.3825, 2.356, 1.235), (0.3825, 2.356, 1.235), (-0.1928, 0.3556, 1.226), (0.1928, 0.3556, 1.226), (0.1275, 2.356, 1.235), (-0.1275, 2.356, 1.235), (-1.0, 1.697, 1.486), (-1.0, 1.03, 1.486), (1.0, 1.03, 1.486), (1.0, 1.697, 1.486), (-0.3333, 1.03, 1.486), (-0.3333, 1.697, 1.486), (0.3333, 1.03, 1.486), (0.3333, 1.697, 1.486), (0.0, 0.3556, 1.115), (0.0, 2.356, 1.152), (0.0, 1.03, 1.403), (0.0, 1.697, 1.403), (-0.1928, -0.03787, 0.9622), (0.1928, -0.03787, 0.9622), (0.0, -0.03787, 0.8795), (-0.9335, 0.1441, 1.235), (0.01401, 0.4385, 1.235), (-3.359, 1.832, 1.235), (-2.732, 2.027, 1.235), (-0.6177, 0.2423, 1.226), (-0.3018, 0.3404, 1.226), (-2.941, 1.962, 1.235), (-3.15, 1.897, 1.235), (-3.013, 1.135, 1.597), (-2.151, 0.5893, 1.597), (-0.5124, 1.098, 1.597), (-1.374, 1.644, 1.597), (-1.605, 0.7589, 1.597), (-2.466, 1.305, 1.597), (-1.059, 0.9286, 1.597), (-1.92, 1.475, 1.597), (-0.4597, 0.2913, 1.115), (-3.045, 1.93, 1.152), (-1.332, 0.8438, 1.515), (-2.193, 1.39, 1.515), (-0.109, -0.08008, 0.9622), (0.2069, 0.01804, 0.9622), (0.04895, -0.03102, 0.8795), (-0.951, -0.1195, 1.235), (-0.5554, 0.3628, 1.235), (-5.12, 0.6462, 1.235), (-4.858, 0.9651, 1.235), (-0.8191, 0.04126, 1.226), (-0.6873, 0.202, 1.226), (-4.945, 0.8588, 1.235), (-5.033, 0.7525, 1.235), (-3.936, 0.1634, 1.486), (-2.524, -0.06463, 1.486), (-1.84, 0.7692, 1.486), (-3.251, 0.9972, 1.486), (-2.296, 0.2133, 1.486), (-3.708, 0.4413, 1.486), (-2.068, 0.4913, 1.486), (-3.479, 0.7193, 1.486), (-0.7532, 0.1216, 1.115), (-4.989, 0.8057, 1.152), (-2.182, 0.3523, 1.403), (-3.593, 0.5803, 1.403), (0.01426, -0.09333, 0.9622), (0.1461, 0.06743, 0.9622), (0.0802, -0.01295, 0.8795), (-0.6245, -0.3399, 1.235), (-0.9239, 0.1558, 1.235), (-5.029, -0.7736, 1.235), (-5.227, -0.4458, 1.235), (-0.7243, -0.1747, 1.226), (-0.8241, -0.009424, 1.226), (-5.161, -0.555, 1.235), (-5.095, -0.6643, 1.235), (-3.435, -0.8677, 1.597), (-1.984, -0.6952, 1.597), (-2.501, 0.162, 1.597), (-3.953, -0.01057, 1.597), (-2.156, -0.4095, 1.597), (-3.608, -0.582, 1.597), (-2.329, -0.1237, 1.597), (-3.78, -0.2963, 1.597), (-0.7742, -0.09204, 1.115), (-5.128, -0.6097, 1.152), (-2.242, -0.2666, 1.515), (-3.694, -0.4391, 1.515), (0.1323, -0.07282, 0.9622), (0.03254, 0.09242, 0.9622), (0.08244, 0.0098, 0.8795), (-0.07218, -0.4374, 1.235), (-0.9583, -0.1075, 1.235), (-3.12, -1.914, 1.235), (-3.706, -1.695, 1.235), (-0.3675, -0.3274, 1.226), (-0.6629, -0.2174, 1.226), (-3.51, -1.768, 1.235), (-3.315, -1.841, 1.235), (-1.692, -1.585, 1.486), (-0.7262, -1.074, 1.486), (-2.258, -0.5039, 1.486), (-3.224, -1.015, 1.486), (-1.237, -0.8841, 1.486), (-2.203, -1.395, 1.486), (-1.748, -0.694, 1.486), (-2.713, -1.205, 1.486), (-0.5152, -0.2724, 1.115), (-3.413, -1.805, 1.152), (-1.492, -0.7891, 1.403), (-2.458, -1.3, 1.403), (0.2025, -0.02597, 0.9622), (-0.09282, 0.08399, 0.9622), (0.05486, 0.02901, 0.8795), (0.5063, -0.3766, 1.235), (-0.646, -0.3319, 1.235), (-0.0817, -2.361, 1.235), (-0.8438, -2.332, 1.235), (0.1222, -0.3617, 1.226), (-0.2619, -0.3468, 1.226), (-0.5897, -2.342, 1.235), (-0.3357, -2.352, 1.235), (0.6629, -1.729, 1.597), (0.7939, -1.065, 1.597), (-1.199, -0.9875, 1.597), (-1.329, -1.652, 1.597), (0.1297, -1.039, 1.597), (-0.00123, -1.703, 1.597), (-0.5344, -1.013, 1.597), (-0.6654, -1.677, 1.597), (-0.06986, -0.3543, 1.115), (-0.4627, -2.347, 1.152), (-0.2023, -1.026, 1.515), (-0.3333, -1.69, 1.515), (0.1995, 0.03027, 0.9622), (-0.1846, 0.04518, 0.9622), (0.007438, 0.03772, 0.8795), (0.9016, -0.1797, 1.235), (-0.1001, -0.4363, 1.235), (2.986, -1.955, 1.235), (2.323, -2.125, 1.235), (0.5677, -0.2652, 1.226), (0.2338, -0.3508, 1.226), (2.544, -2.068, 1.235), (2.765, -2.012, 1.235), (2.778, -1.248, 1.486), (2.027, -0.6702, 1.486), (0.2948, -1.114, 1.486), (1.046, -1.691, 1.486), (1.449, -0.8181, 1.486), (2.201, -1.395, 1.486), (0.8721, -0.966, 1.486), (1.623, -1.543, 1.486), (0.4008, -0.308, 1.115), (2.655, -2.04, 1.152), (1.161, -0.892, 1.403), (1.912, -1.469, 1.403), (0.1243, 0.07556, 0.9622), (-0.2096, -0.009974, 0.9622), (-0.04267, 0.03279, 0.8795), (0.9709, 0.08227, 1.235), (0.482, -0.3829, 1.235), (4.973, -0.8417, 1.235), (4.65, -1.149, 1.235), (0.8079, -0.07278, 1.226), (0.645, -0.2278, 1.226), (4.758, -1.047, 1.235), (4.866, -0.9443, 1.235), (3.888, -0.3149, 1.597), (2.527, -0.0332, 1.597), (1.681, -0.8374, 1.597), (3.043, -1.119, 1.597), (2.245, -0.3013, 1.597), (3.607, -0.583, 1.597), (1.963, -0.5694, 1.597), (3.325, -0.8511, 1.597), (0.7264, -0.1503, 1.115), (4.812, -0.9955, 1.152), (2.104, -0.4353, 1.515), (3.466, -0.7171, 1.515), (0.004125, 0.09352, 0.9622), (-0.1588, -0.06152, 0.9622), (-0.07735, 0.016, 0.8795), (0.6889, 0.3145, 1.235), (0.8898, -0.191, 1.235), (5.162, 0.5762, 1.235), (5.295, 0.2419, 1.235), (0.7559, 0.146, 1.226), (0.8228, -0.02248, 1.226), (5.251, 0.3533, 1.235), (5.206, 0.4648, 1.235), (3.592, 0.7316, 1.486), (2.113, 0.6158, 1.486), (2.46, -0.2581, 1.486), (3.94, -0.1423, 1.486), (2.228, 0.3245, 1.486), (3.708, 0.4403, 1.486), (2.344, 0.03322, 1.486), (3.824, 0.149, 1.486), (0.7894, 0.06176, 1.115), (5.229, 0.4091, 1.152), (2.286, 0.1789, 1.403), (3.766, 0.2946, 1.403), (-0.1175, 0.07766, 0.9622), (-0.05057, -0.09081, 0.9622), (-0.08405, -0.006575, 0.8795), (0.1578, 0.4329, 1.235), (0.9757, 0.07002, 1.235), (3.484, 1.786, 1.235), (4.025, 1.546, 1.235), (0.4305, 0.312, 1.226), (0.7031, 0.191, 1.226), (3.844, 1.626, 1.235), (3.664, 1.706, 1.235), (1.997, 1.513, 1.597), (0.9345, 1.042, 1.597), (2.349, 0.4146, 1.597), (3.411, 0.886, 1.597), (1.406, 0.8329, 1.597), (2.468, 1.304, 1.597), (1.877, 0.6238, 1.597), (2.94, 1.095, 1.597), (0.5668, 0.2515, 1.115), (3.754, 1.666, 1.152), (1.642, 0.7284, 1.515), (2.704, 1.2, 1.515), (-0.1967, 0.03371, 0.9622), (0.07597, -0.08726, 0.9622), (-0.06035, -0.02678, 0.8795)], [], [(15, 11, 3, 6), (8, 13, 7, 2), (19, 15, 6, 17), (16, 5, 14, 18), (18, 14, 15, 19), (0, 4, 12, 9), (9, 12, 13, 8), (5, 1, 10, 14), (14, 10, 11, 15), (12, 18, 19, 13), (4, 16, 18, 12), (13, 19, 17, 7), (16, 4, 20, 22), (5, 16, 22, 21), (38, 34, 26, 29), (31, 36, 30, 25), (42, 38, 29, 40), (39, 28, 37, 41), (41, 37, 38, 42), (23, 27, 35, 32), (32, 35, 36, 31), (28, 24, 33, 37), (37, 33, 34, 38), (35, 41, 42, 36), (27, 39, 41, 35), (36, 42, 40, 30), (39, 27, 43, 45), (28, 39, 45, 44), (61, 57, 49, 52), (54, 59, 53, 48), (65, 61, 52, 63), (62, 51, 60, 64), (64, 60, 61, 65), (46, 50, 58, 55), (55, 58, 59, 54), (51, 47, 56, 60), (60, 56, 57, 61), (58, 64, 65, 59), (50, 62, 64, 58), (59, 65, 63, 53), (62, 50, 66, 68), (51, 62, 68, 67), (84, 80, 72, 75), (77, 82, 76, 71), (88, 84, 75, 86), (85, 74, 83, 87), (87, 83, 84, 88), (69, 73, 81, 78), (78, 81, 82, 77), (74, 70, 79, 83), (83, 79, 80, 84), (81, 87, 88, 82), (73, 85, 87, 81), (82, 88, 86, 76), (85, 73, 89, 91), (74, 85, 91, 90), (107, 103, 95, 98), (100, 105, 99, 94), (111, 107, 98, 109), (108, 97, 106, 110), (110, 106, 107, 111), (92, 96, 104, 101), (101, 104, 105, 100), (97, 93, 102, 106), (106, 102, 103, 107), (104, 110, 111, 105), (96, 108, 110, 104), (105, 111, 109, 99), (108, 96, 112, 114), (97, 108, 114, 113), (130, 126, 118, 121), (123, 128, 122, 117), (134, 130, 121, 132), (131, 120, 129, 133), (133, 129, 130, 134), (115, 119, 127, 124), (124, 127, 128, 123), (120, 116, 125, 129), (129, 125, 126, 130), (127, 133, 134, 128), (119, 131, 133, 127), (128, 134, 132, 122), (131, 119, 135, 137), (120, 131, 137, 136), (153, 149, 141, 144), (146, 151, 145, 140), (157, 153, 144, 155), (154, 143, 152, 156), (156, 152, 153, 157), (138, 142, 150, 147), (147, 150, 151, 146), (143, 139, 148, 152), (152, 148, 149, 153), (150, 156, 157, 151), (142, 154, 156, 150), (151, 157, 155, 145), (154, 142, 158, 160), (143, 154, 160, 159), (176, 172, 164, 167), (169, 174, 168, 163), (180, 176, 167, 178), (177, 166, 175, 179), (179, 175, 176, 180), (161, 165, 173, 170), (170, 173, 174, 169), (166, 162, 171, 175), (175, 171, 172, 176), (173, 179, 180, 174), (165, 177, 179, 173), (174, 180, 178, 168), (177, 165, 181, 183), (166, 177, 183, 182), (199, 195, 187, 190), (192, 197, 191, 186), (203, 199, 190, 201), (200, 189, 198, 202), (202, 198, 199, 203), (184, 188, 196, 193), (193, 196, 197, 192), (189, 185, 194, 198), (198, 194, 195, 199), (196, 202, 203, 197), (188, 200, 202, 196), (197, 203, 201, 191), (200, 188, 204, 206), (189, 200, 206, 205), (222, 218, 210, 213), (215, 220, 214, 209), (226, 222, 213, 224), (223, 212, 221, 225), (225, 221, 222, 226), (207, 211, 219, 216), (216, 219, 220, 215), (212, 208, 217, 221), (221, 217, 218, 222), (219, 225, 226, 220), (211, 223, 225, 219), (220, 226, 224, 214), (223, 211, 227, 229), (212, 223, 229, 228)])
me_plane.polygons.foreach_set('use_smooth', [True] * 140)
_uv = me_plane.uv_layers.new(name='UVMap')
_uv.uv.foreach_set('vector', [0.6667, 0.6705, 1.0, 0.6705, 1.0, 1.0, 0.6667, 1.0, 0.0, 0.6705, 0.3333, 0.6705, 0.3333, 1.0, 0.0, 1.0, 0.5, 0.6705, 0.6667, 0.6705, 0.6667, 1.0, 0.5, 1.0, 0.5, 0.0, 0.6667, 0.0, 0.6667, 0.3372, 0.5, 0.3372, 0.5, 0.3372, 0.6667, 0.3372, 0.6667, 0.6705, 0.5, 0.6705, 0.0, 0.0, 0.3333, 0.0, 0.3333, 0.3372, 0.0, 0.3372, 0.0, 0.3372, 0.3333, 0.3372, 0.3333, 0.6705, 0.0, 0.6705, 0.6667, 0.0, 1.0, 0.0, 1.0, 0.3372, 0.6667, 0.3372, 0.6667, 0.3372, 1.0, 0.3372, 1.0, 0.6705, 0.6667, 0.6705, 0.3333, 0.3372, 0.5, 0.3372, 0.5, 0.6705, 0.3333, 0.6705, 0.3333, 0.0, 0.5, 0.0, 0.5, 0.3372, 0.3333, 0.3372, 0.3333, 0.6705, 0.5, 0.6705, 0.5, 1.0, 0.3333, 1.0, 0.5, 0.0, 0.3333, 0.0, 0.3333, 0.0, 0.5, 0.0, 0.6667, 0.0, 0.5, 0.0, 0.5, 0.0, 0.6667, 0.0, 0.6667, 0.6705, 1.0, 0.6705, 1.0, 1.0, 0.6667, 1.0, 0.0, 0.6705, 0.3333, 0.6705, 0.3333, 1.0, 0.0, 1.0, 0.5, 0.6705, 0.6667, 0.6705, 0.6667, 1.0, 0.5, 1.0, 0.5, 0.0, 0.6667, 0.0, 0.6667, 0.3372, 0.5, 0.3372, 0.5, 0.3372, 0.6667, 0.3372, 0.6667, 0.6705, 0.5, 0.6705, 0.0, 0.0, 0.3333, 0.0, 0.3333, 0.3372, 0.0, 0.3372, 0.0, 0.3372, 0.3333, 0.3372, 0.3333, 0.6705, 0.0, 0.6705, 0.6667, 0.0, 1.0, 0.0, 1.0, 0.3372, 0.6667, 0.3372, 0.6667, 0.3372, 1.0, 0.3372, 1.0, 0.6705, 0.6667, 0.6705, 0.3333, 0.3372, 0.5, 0.3372, 0.5, 0.6705, 0.3333, 0.6705, 0.3333, 0.0, 0.5, 0.0, 0.5, 0.3372, 0.3333, 0.3372, 0.3333, 0.6705, 0.5, 0.6705, 0.5, 1.0, 0.3333, 1.0, 0.5, 0.0, 0.3333, 0.0, 0.3333, 0.0, 0.5, 0.0, 0.6667, 0.0, 0.5, 0.0, 0.5, 0.0, 0.6667, 0.0, 0.6667, 0.6705, 1.0, 0.6705, 1.0, 1.0, 0.6667, 1.0, 0.0, 0.6705, 0.3333, 0.6705, 0.3333, 1.0, 0.0, 1.0, 0.5, 0.6705, 0.6667, 0.6705, 0.6667, 1.0, 0.5, 1.0, 0.5, 0.0, 0.6667, 0.0, 0.6667, 0.3372, 0.5, 0.3372, 0.5, 0.3372, 0.6667, 0.3372, 0.6667, 0.6705, 0.5, 0.6705, 0.0, 0.0, 0.3333, 0.0, 0.3333, 0.3372, 0.0, 0.3372, 0.0, 0.3372, 0.3333, 0.3372, 0.3333, 0.6705, 0.0, 0.6705, 0.6667, 0.0, 1.0, 0.0, 1.0, 0.3372, 0.6667, 0.3372, 0.6667, 0.3372, 1.0, 0.3372, 1.0, 0.6705, 0.6667, 0.6705, 0.3333, 0.3372, 0.5, 0.3372, 0.5, 0.6705, 0.3333, 0.6705, 0.3333, 0.0, 0.5, 0.0, 0.5, 0.3372, 0.3333, 0.3372, 0.3333, 0.6705, 0.5, 0.6705, 0.5, 1.0, 0.3333, 1.0, 0.5, 0.0, 0.3333, 0.0, 0.3333, 0.0, 0.5, 0.0, 0.6667, 0.0, 0.5, 0.0, 0.5, 0.0, 0.6667, 0.0, 0.6667, 0.6705, 1.0, 0.6705, 1.0, 1.0, 0.6667, 1.0, 0.0, 0.6705, 0.3333, 0.6705, 0.3333, 1.0, 0.0, 1.0, 0.5, 0.6705, 0.6667, 0.6705, 0.6667, 1.0, 0.5, 1.0, 0.5, 0.0, 0.6667, 0.0, 0.6667, 0.3372, 0.5, 0.3372, 0.5, 0.3372, 0.6667, 0.3372, 0.6667, 0.6705, 0.5, 0.6705, 0.0, 0.0, 0.3333, 0.0, 0.3333, 0.3372, 0.0, 0.3372, 0.0, 0.3372, 0.3333, 0.3372, 0.3333, 0.6705, 0.0, 0.6705, 0.6667, 0.0, 1.0, 0.0, 1.0, 0.3372, 0.6667, 0.3372, 0.6667, 0.3372, 1.0, 0.3372, 1.0, 0.6705, 0.6667, 0.6705, 0.3333, 0.3372, 0.5, 0.3372, 0.5, 0.6705, 0.3333, 0.6705, 0.3333, 0.0, 0.5, 0.0, 0.5, 0.3372, 0.3333, 0.3372, 0.3333, 0.6705, 0.5, 0.6705, 0.5, 1.0, 0.3333, 1.0, 0.5, 0.0, 0.3333, 0.0, 0.3333, 0.0, 0.5, 0.0, 0.6667, 0.0, 0.5, 0.0, 0.5, 0.0, 0.6667, 0.0, 0.6667, 0.6705, 1.0, 0.6705, 1.0, 1.0, 0.6667, 1.0, 0.0, 0.6705, 0.3333, 0.6705, 0.3333, 1.0, 0.0, 1.0, 0.5, 0.6705, 0.6667, 0.6705, 0.6667, 1.0, 0.5, 1.0, 0.5, 0.0, 0.6667, 0.0, 0.6667, 0.3372, 0.5, 0.3372, 0.5, 0.3372, 0.6667, 0.3372, 0.6667, 0.6705, 0.5, 0.6705, 0.0, 0.0, 0.3333, 0.0, 0.3333, 0.3372, 0.0, 0.3372, 0.0, 0.3372, 0.3333, 0.3372, 0.3333, 0.6705, 0.0, 0.6705, 0.6667, 0.0, 1.0, 0.0, 1.0, 0.3372, 0.6667, 0.3372, 0.6667, 0.3372, 1.0, 0.3372, 1.0, 0.6705, 0.6667, 0.6705, 0.3333, 0.3372, 0.5, 0.3372, 0.5, 0.6705, 0.3333, 0.6705, 0.3333, 0.0, 0.5, 0.0, 0.5, 0.3372, 0.3333, 0.3372, 0.3333, 0.6705, 0.5, 0.6705, 0.5, 1.0, 0.3333, 1.0, 0.5, 0.0, 0.3333, 0.0, 0.3333, 0.0, 0.5, 0.0, 0.6667, 0.0, 0.5, 0.0, 0.5, 0.0, 0.6667, 0.0, 0.6667, 0.6705, 1.0, 0.6705, 1.0, 1.0, 0.6667, 1.0, 0.0, 0.6705, 0.3333, 0.6705, 0.3333, 1.0, 0.0, 1.0, 0.5, 0.6705, 0.6667, 0.6705, 0.6667, 1.0, 0.5, 1.0, 0.5, 0.0, 0.6667, 0.0, 0.6667, 0.3372, 0.5, 0.3372, 0.5, 0.3372, 0.6667, 0.3372, 0.6667, 0.6705, 0.5, 0.6705, 0.0, 0.0, 0.3333, 0.0, 0.3333, 0.3372, 0.0, 0.3372, 0.0, 0.3372, 0.3333, 0.3372, 0.3333, 0.6705, 0.0, 0.6705, 0.6667, 0.0, 1.0, 0.0, 1.0, 0.3372, 0.6667, 0.3372, 0.6667, 0.3372, 1.0, 0.3372, 1.0, 0.6705, 0.6667, 0.6705, 0.3333, 0.3372, 0.5, 0.3372, 0.5, 0.6705, 0.3333, 0.6705, 0.3333, 0.0, 0.5, 0.0, 0.5, 0.3372, 0.3333, 0.3372, 0.3333, 0.6705, 0.5, 0.6705, 0.5, 1.0, 0.3333, 1.0, 0.5, 0.0, 0.3333, 0.0, 0.3333, 0.0, 0.5, 0.0, 0.6667, 0.0, 0.5, 0.0, 0.5, 0.0, 0.6667, 0.0, 0.6667, 0.6705, 1.0, 0.6705, 1.0, 1.0, 0.6667, 1.0, 0.0, 0.6705, 0.3333, 0.6705, 0.3333, 1.0, 0.0, 1.0, 0.5, 0.6705, 0.6667, 0.6705, 0.6667, 1.0, 0.5, 1.0, 0.5, 0.0, 0.6667, 0.0, 0.6667, 0.3372, 0.5, 0.3372, 0.5, 0.3372, 0.6667, 0.3372, 0.6667, 0.6705, 0.5, 0.6705, 0.0, 0.0, 0.3333, 0.0, 0.3333, 0.3372, 0.0, 0.3372, 0.0, 0.3372, 0.3333, 0.3372, 0.3333, 0.6705, 0.0, 0.6705, 0.6667, 0.0, 1.0, 0.0, 1.0, 0.3372, 0.6667, 0.3372, 0.6667, 0.3372, 1.0, 0.3372, 1.0, 0.6705, 0.6667, 0.6705, 0.3333, 0.3372, 0.5, 0.3372, 0.5, 0.6705, 0.3333, 0.6705, 0.3333, 0.0, 0.5, 0.0, 0.5, 0.3372, 0.3333, 0.3372, 0.3333, 0.6705, 0.5, 0.6705, 0.5, 1.0, 0.3333, 1.0, 0.5, 0.0, 0.3333, 0.0, 0.3333, 0.0, 0.5, 0.0, 0.6667, 0.0, 0.5, 0.0, 0.5, 0.0, 0.6667, 0.0, 0.6667, 0.6705, 1.0, 0.6705, 1.0, 1.0, 0.6667, 1.0, 0.0, 0.6705, 0.3333, 0.6705, 0.3333, 1.0, 0.0, 1.0, 0.5, 0.6705, 0.6667, 0.6705, 0.6667, 1.0, 0.5, 1.0, 0.5, 0.0, 0.6667, 0.0, 0.6667, 0.3372, 0.5, 0.3372, 0.5, 0.3372, 0.6667, 0.3372, 0.6667, 0.6705, 0.5, 0.6705, 0.0, 0.0, 0.3333, 0.0, 0.3333, 0.3372, 0.0, 0.3372, 0.0, 0.3372, 0.3333, 0.3372, 0.3333, 0.6705, 0.0, 0.6705, 0.6667, 0.0, 1.0, 0.0, 1.0, 0.3372, 0.6667, 0.3372, 0.6667, 0.3372, 1.0, 0.3372, 1.0, 0.6705, 0.6667, 0.6705, 0.3333, 0.3372, 0.5, 0.3372, 0.5, 0.6705, 0.3333, 0.6705, 0.3333, 0.0, 0.5, 0.0, 0.5, 0.3372, 0.3333, 0.3372, 0.3333, 0.6705, 0.5, 0.6705, 0.5, 1.0, 0.3333, 1.0, 0.5, 0.0, 0.3333, 0.0, 0.3333, 0.0, 0.5, 0.0, 0.6667, 0.0, 0.5, 0.0, 0.5, 0.0, 0.6667, 0.0, 0.6667, 0.6705, 1.0, 0.6705, 1.0, 1.0, 0.6667, 1.0, 0.0, 0.6705, 0.3333, 0.6705, 0.3333, 1.0, 0.0, 1.0, 0.5, 0.6705, 0.6667, 0.6705, 0.6667, 1.0, 0.5, 1.0, 0.5, 0.0, 0.6667, 0.0, 0.6667, 0.3372, 0.5, 0.3372, 0.5, 0.3372, 0.6667, 0.3372, 0.6667, 0.6705, 0.5, 0.6705, 0.0, 0.0, 0.3333, 0.0, 0.3333, 0.3372, 0.0, 0.3372, 0.0, 0.3372, 0.3333, 0.3372, 0.3333, 0.6705, 0.0, 0.6705, 0.6667, 0.0, 1.0, 0.0, 1.0, 0.3372, 0.6667, 0.3372, 0.6667, 0.3372, 1.0, 0.3372, 1.0, 0.6705, 0.6667, 0.6705, 0.3333, 0.3372, 0.5, 0.3372, 0.5, 0.6705, 0.3333, 0.6705, 0.3333, 0.0, 0.5, 0.0, 0.5, 0.3372, 0.3333, 0.3372, 0.3333, 0.6705, 0.5, 0.6705, 0.5, 1.0, 0.3333, 1.0, 0.5, 0.0, 0.3333, 0.0, 0.3333, 0.0, 0.5, 0.0, 0.6667, 0.0, 0.5, 0.0, 0.5, 0.0, 0.6667, 0.0, 0.6667, 0.6705, 1.0, 0.6705, 1.0, 1.0, 0.6667, 1.0, 0.0, 0.6705, 0.3333, 0.6705, 0.3333, 1.0, 0.0, 1.0, 0.5, 0.6705, 0.6667, 0.6705, 0.6667, 1.0, 0.5, 1.0, 0.5, 0.0, 0.6667, 0.0, 0.6667, 0.3372, 0.5, 0.3372, 0.5, 0.3372, 0.6667, 0.3372, 0.6667, 0.6705, 0.5, 0.6705, 0.0, 0.0, 0.3333, 0.0, 0.3333, 0.3372, 0.0, 0.3372, 0.0, 0.3372, 0.3333, 0.3372, 0.3333, 0.6705, 0.0, 0.6705, 0.6667, 0.0, 1.0, 0.0, 1.0, 0.3372, 0.6667, 0.3372, 0.6667, 0.3372, 1.0, 0.3372, 1.0, 0.6705, 0.6667, 0.6705, 0.3333, 0.3372, 0.5, 0.3372, 0.5, 0.6705, 0.3333, 0.6705, 0.3333, 0.0, 0.5, 0.0, 0.5, 0.3372, 0.3333, 0.3372, 0.3333, 0.6705, 0.5, 0.6705, 0.5, 1.0, 0.3333, 1.0, 0.5, 0.0, 0.3333, 0.0, 0.3333, 0.0, 0.5, 0.0, 0.6667, 0.0, 0.5, 0.0, 0.5, 0.0, 0.6667, 0.0])
me_plane.materials.append(mat_plant)
me_plane.update()

# ---- objects
ob_pot = bpy.data.objects.new('Pot', me_cylinder)
ob_plant = bpy.data.objects.new('Plant', me_plane)

# ---- transforms, parenting, visibility, modifiers, constraints
ob_pot.location = (0.0, -1.838e-08, -0.06731)
ob_pot.scale = (0.3833, 0.3833, 0.2803)
_m = ob_pot.modifiers.new('Auto Smooth', 'NODES')
_m.node_group = ng_auto_smooth
_gi = [s.identifier for s in ng_auto_smooth.interface.items_tree if s.item_type == 'SOCKET' and s.in_out == 'INPUT']
_m[_gi[1]] = 0.5236  # Angle
ob_plant.location = (0.0, -4.123e-08, -0.151)
ob_plant.scale = (0.1227, 0.2766, 0.3293)
_m = ob_plant.modifiers.new('Subdivision', 'SUBSURF')
_m.levels = 2
_m = ob_plant.modifiers.new('Solidify', 'SOLIDIFY')
_m = ob_plant.modifiers.new('Auto Smooth', 'NODES')
_m.node_group = ng_auto_smooth
_gi = [s.identifier for s in ng_auto_smooth.interface.items_tree if s.item_type == 'SOCKET' and s.in_out == 'INPUT']
_m[_gi[1]] = 0.5236  # Angle

# ---- collection membership
col_collection.objects.link(ob_pot)
col_collection.objects.link(ob_plant)

# ---- scene / render settings (as saved in the file)
scene.frame_start = 1; scene.frame_end = 250; scene.frame_set(1)
scene.render.engine = 'BLENDER_EEVEE_NEXT'
scene.cycles.sampling_pattern = 'TABULATED_SOBOL'
bpy.context.view_layer.update()

# ---- added for rendering (the .blend has no active camera and no usable light): camera, sun
cam_auto = bpy.data.cameras.new('AutoCamera')
cam_auto.lens = 50.0
cam_auto.sensor_width = 36.0
cam_auto.clip_end = 1000.0
ob_auto_camera = bpy.data.objects.new('AutoCamera', cam_auto)
scene.collection.objects.link(ob_auto_camera)
ob_auto_camera.location = (1.82116, -2.17887, 1.46411)
ob_auto_camera.rotation_euler = (1.09748, -7.21219e-08, 0.694738)
scene.camera = ob_auto_camera
light_auto_sun = bpy.data.lights.new('AutoSun', 'SUN')
light_auto_sun.energy = 3.0
light_auto_sun.angle = 0.0523599
ob_auto_sun = bpy.data.objects.new('AutoSun', light_auto_sun)
scene.collection.objects.link(ob_auto_sun)
ob_auto_sun.rotation_euler = (0.872665, 0.174533, 0.523599)
bpy.context.view_layer.update()

